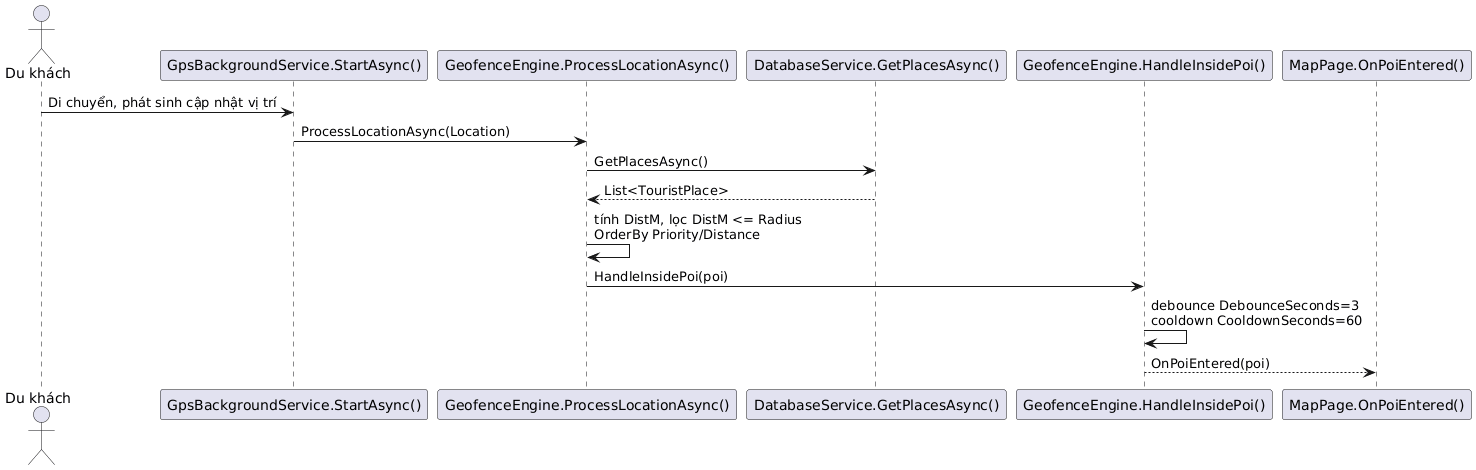

The diagram above was rendered by PlantUML. Its source (embedded in the PNG):
@startuml
actor "Du khách" as USER
participant "GpsBackgroundService.StartAsync()" as GPS
participant "GeofenceEngine.ProcessLocationAsync()" as GEO
participant "DatabaseService.GetPlacesAsync()" as DS
participant "GeofenceEngine.HandleInsidePoi()" as IN
participant "MapPage.OnPoiEntered()" as MAP

USER -> GPS: Di chuyển, phát sinh cập nhật vị trí
GPS -> GEO: ProcessLocationAsync(Location)
GEO -> DS: GetPlacesAsync()
DS --> GEO: List<TouristPlace>
GEO -> GEO: tính DistM, lọc DistM <= Radius\nOrderBy Priority/Distance
GEO -> IN: HandleInsidePoi(poi)
IN -> IN: debounce DebounceSeconds=3\ncooldown CooldownSeconds=60
IN --> MAP: OnPoiEntered(poi)
@enduml